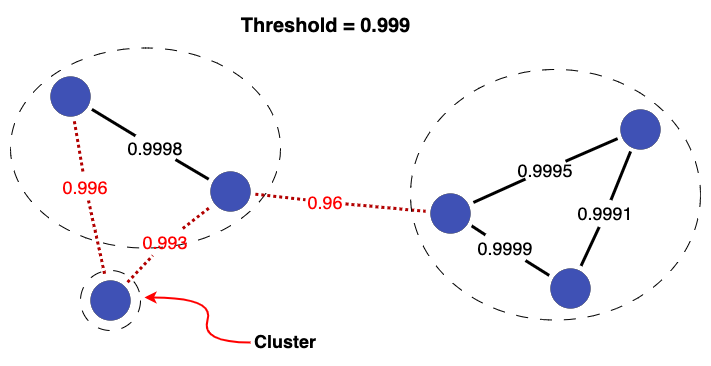

The diagram above was exported from draw.io. Its source (the exported page's mxGraphModel, read from the mxfile embedded in the PNG):
<mxGraphModel dx="579" dy="718" grid="1" gridSize="10" guides="1" tooltips="1" connect="1" arrows="1" fold="1" page="1" pageScale="1" pageWidth="1169" pageHeight="827" math="0" shadow="0">
  <root>
    <mxCell id="0" />
    <mxCell id="1" parent="0" />
    <mxCell id="2bu_Y3eltcdGrTqhSt9E-22" value="" style="ellipse;whiteSpace=wrap;html=1;fillColor=none;dashed=1;dashPattern=12 12;" vertex="1" parent="1">
      <mxGeometry x="330" y="141.5" width="270" height="200" as="geometry" />
    </mxCell>
    <mxCell id="8--HhbSZYtI3ddgJnD71-30" style="edgeStyle=none;rounded=0;orthogonalLoop=1;jettySize=auto;html=1;sourcePerimeterSpacing=5;endArrow=none;endFill=0;targetPerimeterSpacing=5;strokeWidth=3;fillColor=#e51400;strokeColor=#B20000;dashed=1;dashPattern=1 1;" parent="1" source="2bu_Y3eltcdGrTqhSt9E-5" target="cYElKbxQgo7ZKdm-iqBS-3" edge="1">
      <mxGeometry relative="1" as="geometry">
        <mxPoint x="720" y="270" as="sourcePoint" />
        <mxPoint x="853" y="340.66666666666674" as="targetPoint" />
      </mxGeometry>
    </mxCell>
    <mxCell id="8--HhbSZYtI3ddgJnD71-31" style="edgeStyle=none;rounded=0;orthogonalLoop=1;jettySize=auto;html=1;sourcePerimeterSpacing=5;endArrow=none;endFill=0;targetPerimeterSpacing=5;strokeWidth=3;" parent="1" source="2bu_Y3eltcdGrTqhSt9E-10" target="cYElKbxQgo7ZKdm-iqBS-4" edge="1">
      <mxGeometry relative="1" as="geometry">
        <mxPoint x="679" y="301.70149253731347" as="sourcePoint" />
        <mxPoint x="603" y="374.29850746268653" as="targetPoint" />
      </mxGeometry>
    </mxCell>
    <mxCell id="cYElKbxQgo7ZKdm-iqBS-2" value="" style="ellipse;whiteSpace=wrap;html=1;aspect=fixed;fillColor=#3F51B5;strokeWidth=0;" parent="1" vertex="1">
      <mxGeometry x="530" y="265" width="40" height="40" as="geometry" />
    </mxCell>
    <mxCell id="cYElKbxQgo7ZKdm-iqBS-3" value="" style="ellipse;whiteSpace=wrap;html=1;aspect=fixed;fillColor=#3F51B5;strokeWidth=0;" parent="1" vertex="1">
      <mxGeometry x="750" y="287" width="40" height="40" as="geometry" />
    </mxCell>
    <mxCell id="cYElKbxQgo7ZKdm-iqBS-4" value="" style="ellipse;whiteSpace=wrap;html=1;aspect=fixed;fillColor=#3F51B5;strokeWidth=0;" parent="1" vertex="1">
      <mxGeometry x="370" y="170" width="40" height="40" as="geometry" />
    </mxCell>
    <mxCell id="0Em6HkdnnT268Eb0fTgz-2" value="" style="ellipse;whiteSpace=wrap;html=1;aspect=fixed;fillColor=#3F51B5;strokeWidth=0;" parent="1" vertex="1">
      <mxGeometry x="410" y="374" width="40" height="40" as="geometry" />
    </mxCell>
    <mxCell id="0Em6HkdnnT268Eb0fTgz-4" style="edgeStyle=none;rounded=0;orthogonalLoop=1;jettySize=auto;html=1;sourcePerimeterSpacing=5;endArrow=none;endFill=0;targetPerimeterSpacing=5;strokeWidth=3;dashed=1;dashPattern=1 1;fillColor=#e51400;strokeColor=#B20000;" parent="1" source="2bu_Y3eltcdGrTqhSt9E-12" target="0Em6HkdnnT268Eb0fTgz-2" edge="1">
      <mxGeometry relative="1" as="geometry">
        <mxPoint x="251" y="300" as="sourcePoint" />
        <mxPoint x="389" y="388" as="targetPoint" />
      </mxGeometry>
    </mxCell>
    <mxCell id="0Em6HkdnnT268Eb0fTgz-5" style="edgeStyle=none;rounded=0;orthogonalLoop=1;jettySize=auto;html=1;sourcePerimeterSpacing=5;endArrow=none;endFill=0;targetPerimeterSpacing=5;strokeWidth=3;fillColor=#e51400;strokeColor=#B20000;dashed=1;dashPattern=1 1;" parent="1" source="2bu_Y3eltcdGrTqhSt9E-8" target="cYElKbxQgo7ZKdm-iqBS-2" edge="1">
      <mxGeometry relative="1" as="geometry">
        <mxPoint x="371" y="323" as="sourcePoint" />
        <mxPoint x="509" y="411" as="targetPoint" />
      </mxGeometry>
    </mxCell>
    <mxCell id="0Em6HkdnnT268Eb0fTgz-7" value="" style="ellipse;whiteSpace=wrap;html=1;aspect=fixed;fillColor=#3F51B5;strokeWidth=0;" parent="1" vertex="1">
      <mxGeometry x="940" y="203" width="40" height="40" as="geometry" />
    </mxCell>
    <mxCell id="0Em6HkdnnT268Eb0fTgz-8" value="" style="ellipse;whiteSpace=wrap;html=1;aspect=fixed;fillColor=#3F51B5;strokeWidth=0;" parent="1" vertex="1">
      <mxGeometry x="870" y="362" width="40" height="40" as="geometry" />
    </mxCell>
    <mxCell id="0Em6HkdnnT268Eb0fTgz-9" style="edgeStyle=none;rounded=0;orthogonalLoop=1;jettySize=auto;html=1;sourcePerimeterSpacing=5;endArrow=none;endFill=0;targetPerimeterSpacing=5;strokeWidth=3;" parent="1" target="0Em6HkdnnT268Eb0fTgz-8" edge="1" source="2bu_Y3eltcdGrTqhSt9E-15">
      <mxGeometry relative="1" as="geometry">
        <mxPoint x="791.1269709013" y="319.36604281510813" as="sourcePoint" />
        <mxPoint x="881" y="444" as="targetPoint" />
      </mxGeometry>
    </mxCell>
    <mxCell id="0Em6HkdnnT268Eb0fTgz-12" style="edgeStyle=none;rounded=0;orthogonalLoop=1;jettySize=auto;html=1;sourcePerimeterSpacing=5;endArrow=none;endFill=0;targetPerimeterSpacing=5;strokeWidth=3;" parent="1" edge="1" source="2bu_Y3eltcdGrTqhSt9E-14">
      <mxGeometry relative="1" as="geometry">
        <mxPoint x="792.9070803635991" y="295.98672535004357" as="sourcePoint" />
        <mxPoint x="937.1349046165631" y="232.10877901162485" as="targetPoint" />
      </mxGeometry>
    </mxCell>
    <mxCell id="0Em6HkdnnT268Eb0fTgz-14" style="edgeStyle=none;rounded=0;orthogonalLoop=1;jettySize=auto;html=1;sourcePerimeterSpacing=5;endArrow=none;endFill=0;targetPerimeterSpacing=5;strokeWidth=3;" parent="1" target="0Em6HkdnnT268Eb0fTgz-8" edge="1" source="2bu_Y3eltcdGrTqhSt9E-19">
      <mxGeometry relative="1" as="geometry">
        <mxPoint x="950.1115775334893" y="244.9612521680001" as="sourcePoint" />
        <mxPoint x="808" y="355" as="targetPoint" />
      </mxGeometry>
    </mxCell>
    <mxCell id="2bu_Y3eltcdGrTqhSt9E-6" value="" style="edgeStyle=none;rounded=0;orthogonalLoop=1;jettySize=auto;html=1;sourcePerimeterSpacing=5;endArrow=none;endFill=0;targetPerimeterSpacing=5;strokeWidth=3;dashed=1;dashPattern=1 1;fillColor=#e51400;strokeColor=#B20000;" edge="1" parent="1" source="cYElKbxQgo7ZKdm-iqBS-2" target="2bu_Y3eltcdGrTqhSt9E-5">
      <mxGeometry relative="1" as="geometry">
        <mxPoint x="563" y="231" as="sourcePoint" />
        <mxPoint x="747" y="298" as="targetPoint" />
      </mxGeometry>
    </mxCell>
    <mxCell id="2bu_Y3eltcdGrTqhSt9E-5" value="&lt;font color=&quot;#ff0000&quot; style=&quot;font-size: 18px;&quot;&gt;0.96&lt;/font&gt;" style="text;html=1;strokeColor=none;fillColor=default;align=center;verticalAlign=middle;whiteSpace=wrap;rounded=0;fontColor=#ffffff;" vertex="1" parent="1">
      <mxGeometry x="630" y="287" width="30" height="17" as="geometry" />
    </mxCell>
    <mxCell id="2bu_Y3eltcdGrTqhSt9E-9" value="" style="edgeStyle=none;rounded=0;orthogonalLoop=1;jettySize=auto;html=1;sourcePerimeterSpacing=5;endArrow=none;endFill=0;targetPerimeterSpacing=5;strokeWidth=3;dashed=1;dashPattern=1 1;fillColor=#e51400;strokeColor=#B20000;" edge="1" parent="1" source="0Em6HkdnnT268Eb0fTgz-2" target="2bu_Y3eltcdGrTqhSt9E-8">
      <mxGeometry relative="1" as="geometry">
        <mxPoint x="443" y="373" as="sourcePoint" />
        <mxPoint x="527" y="243" as="targetPoint" />
      </mxGeometry>
    </mxCell>
    <mxCell id="2bu_Y3eltcdGrTqhSt9E-8" value="&lt;font color=&quot;#ff0000&quot; style=&quot;font-size: 18px;&quot;&gt;0.993&lt;/font&gt;" style="text;html=1;strokeColor=none;fillColor=none;align=center;verticalAlign=middle;whiteSpace=wrap;rounded=0;" vertex="1" parent="1">
      <mxGeometry x="470" y="327" width="30" height="17" as="geometry" />
    </mxCell>
    <mxCell id="2bu_Y3eltcdGrTqhSt9E-11" value="" style="edgeStyle=none;rounded=0;orthogonalLoop=1;jettySize=auto;html=1;sourcePerimeterSpacing=5;endArrow=none;endFill=0;targetPerimeterSpacing=5;strokeWidth=3;" edge="1" parent="1" source="cYElKbxQgo7ZKdm-iqBS-2" target="2bu_Y3eltcdGrTqhSt9E-10">
      <mxGeometry relative="1" as="geometry">
        <mxPoint x="518" y="210" as="sourcePoint" />
        <mxPoint x="402" y="142" as="targetPoint" />
      </mxGeometry>
    </mxCell>
    <mxCell id="2bu_Y3eltcdGrTqhSt9E-10" value="&lt;font style=&quot;font-size: 18px;&quot;&gt;0.9998&lt;/font&gt;" style="text;html=1;strokeColor=none;fillColor=none;align=center;verticalAlign=middle;whiteSpace=wrap;rounded=0;" vertex="1" parent="1">
      <mxGeometry x="460" y="233" width="30" height="17" as="geometry" />
    </mxCell>
    <mxCell id="2bu_Y3eltcdGrTqhSt9E-13" value="" style="edgeStyle=none;rounded=0;orthogonalLoop=1;jettySize=auto;html=1;sourcePerimeterSpacing=5;endArrow=none;endFill=0;targetPerimeterSpacing=5;strokeWidth=3;dashed=1;dashPattern=1 1;fillColor=#e51400;strokeColor=#B20000;" edge="1" parent="1" source="cYElKbxQgo7ZKdm-iqBS-4" target="2bu_Y3eltcdGrTqhSt9E-12">
      <mxGeometry relative="1" as="geometry">
        <mxPoint x="385" y="155" as="sourcePoint" />
        <mxPoint x="425" y="369" as="targetPoint" />
      </mxGeometry>
    </mxCell>
    <mxCell id="2bu_Y3eltcdGrTqhSt9E-12" value="&lt;font style=&quot;font-size: 18px;&quot;&gt;0.996&lt;/font&gt;" style="text;html=1;strokeColor=none;fillColor=none;align=center;verticalAlign=middle;whiteSpace=wrap;rounded=0;fontColor=#FF0000;" vertex="1" parent="1">
      <mxGeometry x="390" y="272" width="30" height="17" as="geometry" />
    </mxCell>
    <mxCell id="2bu_Y3eltcdGrTqhSt9E-16" value="" style="edgeStyle=none;rounded=0;orthogonalLoop=1;jettySize=auto;html=1;sourcePerimeterSpacing=5;endArrow=none;endFill=0;targetPerimeterSpacing=5;strokeWidth=3;" edge="1" parent="1" target="2bu_Y3eltcdGrTqhSt9E-15">
      <mxGeometry relative="1" as="geometry">
        <mxPoint x="791.1269709013" y="319.36604281510813" as="sourcePoint" />
        <mxPoint x="869" y="369" as="targetPoint" />
      </mxGeometry>
    </mxCell>
    <mxCell id="2bu_Y3eltcdGrTqhSt9E-15" value="&lt;font style=&quot;font-size: 18px;&quot;&gt;0.9999&lt;/font&gt;" style="text;html=1;strokeColor=none;fillColor=none;align=center;verticalAlign=middle;whiteSpace=wrap;rounded=0;" vertex="1" parent="1">
      <mxGeometry x="810" y="333" width="30" height="17" as="geometry" />
    </mxCell>
    <mxCell id="2bu_Y3eltcdGrTqhSt9E-17" value="" style="edgeStyle=none;rounded=0;orthogonalLoop=1;jettySize=auto;html=1;sourcePerimeterSpacing=5;endArrow=none;endFill=0;targetPerimeterSpacing=5;strokeWidth=3;" edge="1" parent="1" target="2bu_Y3eltcdGrTqhSt9E-14">
      <mxGeometry relative="1" as="geometry">
        <mxPoint x="792.9070803635991" y="295.98672535004357" as="sourcePoint" />
        <mxPoint x="937.1349046165631" y="232.10877901162485" as="targetPoint" />
      </mxGeometry>
    </mxCell>
    <mxCell id="2bu_Y3eltcdGrTqhSt9E-14" value="&lt;span style=&quot;font-size: 18px;&quot;&gt;0.9995&lt;br&gt;&lt;/span&gt;" style="text;html=1;strokeColor=none;fillColor=none;align=center;verticalAlign=middle;whiteSpace=wrap;rounded=0;" vertex="1" parent="1">
      <mxGeometry x="850" y="255" width="30" height="17" as="geometry" />
    </mxCell>
    <mxCell id="2bu_Y3eltcdGrTqhSt9E-20" value="" style="edgeStyle=none;rounded=0;orthogonalLoop=1;jettySize=auto;html=1;sourcePerimeterSpacing=5;endArrow=none;endFill=0;targetPerimeterSpacing=5;strokeWidth=3;" edge="1" parent="1" target="2bu_Y3eltcdGrTqhSt9E-19">
      <mxGeometry relative="1" as="geometry">
        <mxPoint x="950.1115775334893" y="244.9612521680001" as="sourcePoint" />
        <mxPoint x="900" y="359" as="targetPoint" />
      </mxGeometry>
    </mxCell>
    <mxCell id="2bu_Y3eltcdGrTqhSt9E-19" value="&lt;span style=&quot;font-size: 18px;&quot;&gt;0.9991&lt;/span&gt;" style="text;html=1;strokeColor=none;fillColor=none;align=center;verticalAlign=middle;whiteSpace=wrap;rounded=0;" vertex="1" parent="1">
      <mxGeometry x="910" y="298.5" width="30" height="17" as="geometry" />
    </mxCell>
    <mxCell id="2bu_Y3eltcdGrTqhSt9E-21" value="&lt;font style=&quot;font-size: 20px;&quot;&gt;&lt;b&gt;Threshold = 0.999&lt;/b&gt;&lt;/font&gt;" style="text;html=1;strokeColor=none;fillColor=none;align=center;verticalAlign=middle;whiteSpace=wrap;rounded=0;" vertex="1" parent="1">
      <mxGeometry x="537.5" y="104" width="215" height="30" as="geometry" />
    </mxCell>
    <mxCell id="2bu_Y3eltcdGrTqhSt9E-26" value="" style="curved=1;endArrow=classic;html=1;rounded=0;strokeColor=#FF0000;strokeWidth=2;movable=1;resizable=1;rotatable=1;deletable=1;editable=1;locked=0;connectable=1;" edge="1" parent="1">
      <mxGeometry width="50" height="50" relative="1" as="geometry">
        <mxPoint x="570" y="436" as="sourcePoint" />
        <mxPoint x="464" y="391" as="targetPoint" />
        <Array as="points">
          <mxPoint x="520" y="436" />
          <mxPoint x="534" y="391" />
        </Array>
      </mxGeometry>
    </mxCell>
    <mxCell id="2bu_Y3eltcdGrTqhSt9E-27" value="&lt;b&gt;&lt;font style=&quot;font-size: 18px;&quot;&gt;Cluster&lt;/font&gt;&lt;/b&gt;" style="text;strokeColor=none;align=center;fillColor=none;html=1;verticalAlign=middle;whiteSpace=wrap;rounded=0;" vertex="1" parent="1">
      <mxGeometry x="575" y="420" width="60" height="30" as="geometry" />
    </mxCell>
    <mxCell id="2bu_Y3eltcdGrTqhSt9E-28" value="" style="ellipse;whiteSpace=wrap;html=1;fillColor=none;dashed=1;dashPattern=12 12;" vertex="1" parent="1">
      <mxGeometry x="730" y="163" width="290" height="250.5" as="geometry" />
    </mxCell>
    <mxCell id="2bu_Y3eltcdGrTqhSt9E-29" value="" style="ellipse;whiteSpace=wrap;html=1;fillColor=none;dashed=1;dashPattern=12 12;" vertex="1" parent="1">
      <mxGeometry x="400" y="364" width="60" height="60" as="geometry" />
    </mxCell>
  </root>
</mxGraphModel>